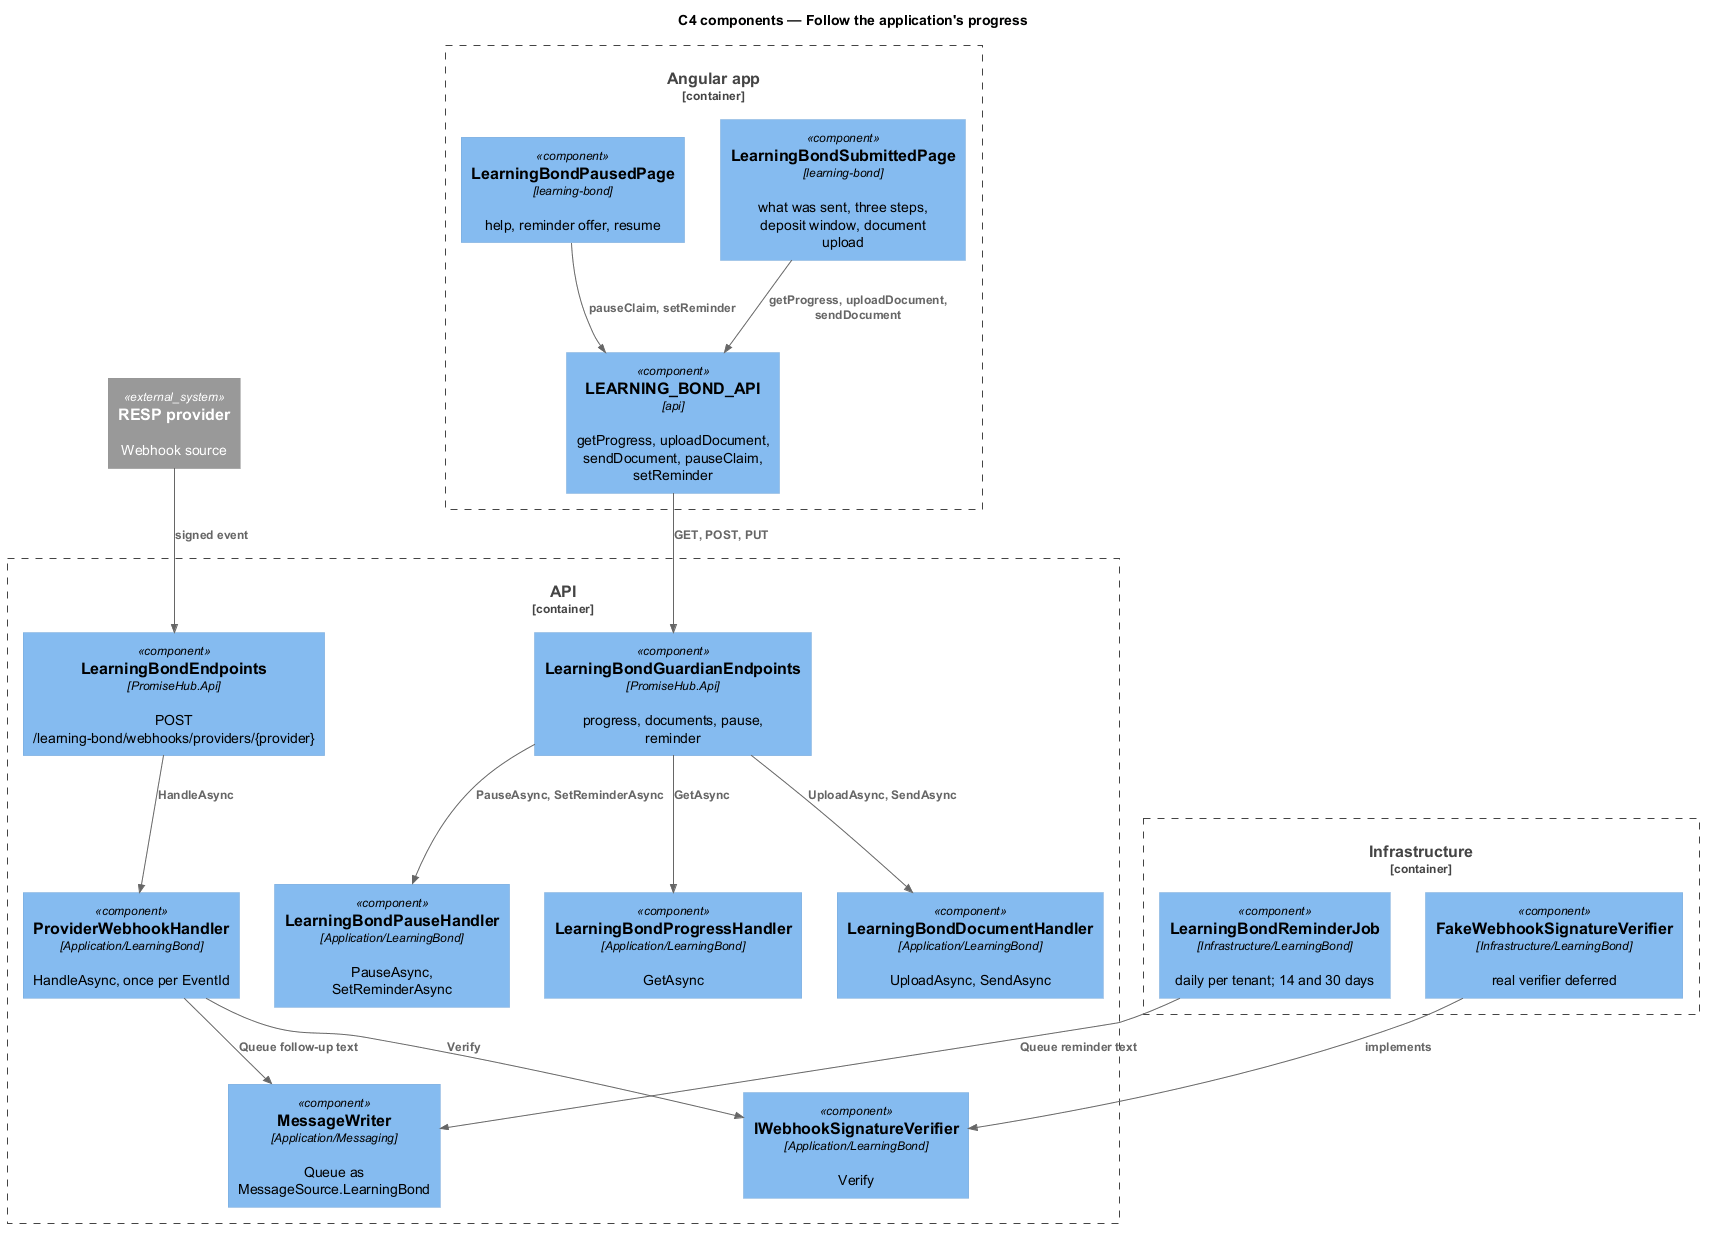

The diagram above was rendered by PlantUML. Its source (embedded in the PNG):
@startuml
!include <C4/C4_Component>
title C4 components — Follow the application's progress
Container_Boundary(web, "Angular app") {
  Component(sent, "LearningBondSubmittedPage", "learning-bond", "what was sent, three steps, deposit window, document upload")
  Component(paused, "LearningBondPausedPage", "learning-bond", "help, reminder offer, resume")
  Component(client, "LEARNING_BOND_API", "api", "getProgress, uploadDocument, sendDocument, pauseClaim, setReminder")
}
Container_Boundary(api, "API") {
  Component(epw, "LearningBondEndpoints", "PromiseHub.Api", "POST /learning-bond/webhooks/providers/{provider}")
  Component(epg, "LearningBondGuardianEndpoints", "PromiseHub.Api", "progress, documents, pause, reminder")
  Component(progress, "LearningBondProgressHandler", "Application/LearningBond", "GetAsync")
  Component(webhook, "ProviderWebhookHandler", "Application/LearningBond", "HandleAsync, once per EventId")
  Component(docs, "LearningBondDocumentHandler", "Application/LearningBond", "UploadAsync, SendAsync")
  Component(pause, "LearningBondPauseHandler", "Application/LearningBond", "PauseAsync, SetReminderAsync")
  Component(verifier, "IWebhookSignatureVerifier", "Application/LearningBond", "Verify")
  Component(writer, "MessageWriter", "Application/Messaging", "Queue as MessageSource.LearningBond")
}
Container_Boundary(infra, "Infrastructure") {
  Component(job, "LearningBondReminderJob", "Infrastructure/LearningBond", "daily per tenant; 14 and 30 days")
  Component(fakev, "FakeWebhookSignatureVerifier", "Infrastructure/LearningBond", "real verifier deferred")
}
System_Ext(provider, "RESP provider", "Webhook source")
Rel(sent, client, "getProgress, uploadDocument, sendDocument")
Rel(paused, client, "pauseClaim, setReminder")
Rel(client, epg, "GET, POST, PUT")
Rel(epg, progress, "GetAsync")
Rel(epg, docs, "UploadAsync, SendAsync")
Rel(epg, pause, "PauseAsync, SetReminderAsync")
Rel(provider, epw, "signed event")
Rel(epw, webhook, "HandleAsync")
Rel(webhook, verifier, "Verify")
Rel(webhook, writer, "Queue follow-up text")
Rel(job, writer, "Queue reminder text")
Rel(fakev, verifier, "implements")
@enduml